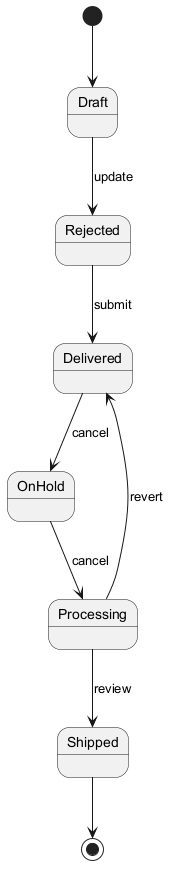

The diagram above was rendered by PlantUML. Its source (embedded in the PNG):
@startuml
skinparam monochrome true
[*] --> Draft
Draft --> Rejected : update
Rejected --> Delivered : submit
Delivered --> OnHold : cancel
OnHold --> Processing : cancel
Processing --> Shipped : review
Processing --> Delivered : revert
Shipped --> [*]
@enduml